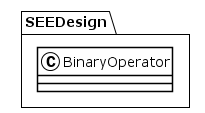

The diagram above was rendered by PlantUML. Its source (embedded in the PNG):
@startuml
!theme plain
package SEEDesign {
class BinaryOperator {
}
}
@enduml